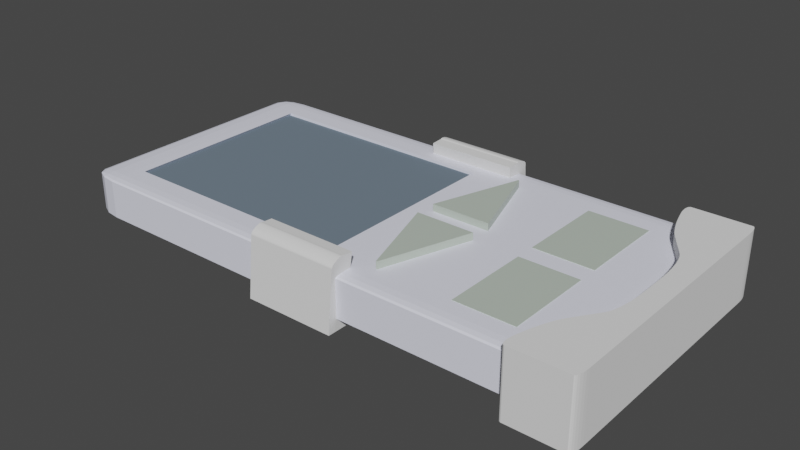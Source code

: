 # Source: Rimocon.blend  (saved by Blender 3.0.42; exported with 4.5.12 LTS)
import bpy
from mathutils import Matrix  # noqa: F401  (used for matrix-valued properties, if any)

bpy.ops.wm.read_factory_settings(use_empty=True)
scene = bpy.context.scene
scene.name = 'Scene'

# ---- materials (node trees are filled in below, after node groups)
mat_x = bpy.data.materials.new('マテリアル')
mat_x.use_transparent_shadow = False
mat_x.diffuse_color = (0.8, 0.7068, 0.7068, 1.0)
mat_x_1 = bpy.data.materials.new('画面')
mat_x_1.use_transparent_shadow = False
mat_x_1.diffuse_color = (0.1536, 0.1994, 0.2462, 1.0)
mat_x_2 = bpy.data.materials.new('ボタン')
mat_x_2.use_transparent_shadow = False

# ---- material node trees
mat_x.use_nodes = True; mat_x.node_tree.nodes.clear()
_N = mat_x.node_tree.nodes; _L = mat_x.node_tree.links
n0 = _N.new('ShaderNodeBsdfPrincipled'); n0.name = 'Principled BSDF'; n0.location = (10, 300)
n0.distribution = 'GGX'
n0.subsurface_method = 'RANDOM_WALK_SKIN'
n0.inputs[0].default_value = (0.855, 0.8709, 1.0, 1.0)
n0.inputs[3].default_value = 1.45
n0.inputs[27].default_value = (0.0, 0.0, 0.0, 1.0)
n0.inputs[28].default_value = 1.0
n1 = _N.new('ShaderNodeOutputMaterial'); n1.name = 'Material Output'; n1.location = (300, 300)
_L.new(n0.outputs[0], n1.inputs[0])
n1.is_active_output = True
mat_x_2.use_nodes = True; mat_x_2.node_tree.nodes.clear()
_N = mat_x_2.node_tree.nodes; _L = mat_x_2.node_tree.links
n0 = _N.new('ShaderNodeBsdfPrincipled'); n0.name = 'Principled BSDF'; n0.location = (10, 300)
n0.distribution = 'GGX'
n0.subsurface_method = 'RANDOM_WALK_SKIN'
n0.inputs[0].default_value = (0.5012, 0.5705, 0.4972, 1.0)
n0.inputs[3].default_value = 1.45
n0.inputs[27].default_value = (0.0, 0.0, 0.0, 1.0)
n0.inputs[28].default_value = 1.0
n1 = _N.new('ShaderNodeOutputMaterial'); n1.name = 'Material Output'; n1.location = (300, 300)
_L.new(n0.outputs[0], n1.inputs[0])
n1.is_active_output = True

# ---- world
world_world = bpy.data.worlds.new('World'); scene.world = world_world
world_world.use_nodes = True; world_world.node_tree.nodes.clear()
_N = world_world.node_tree.nodes; _L = world_world.node_tree.links
n0 = _N.new('ShaderNodeOutputWorld'); n0.name = 'World Output'; n0.location = (300, 300)
n1 = _N.new('ShaderNodeBackground'); n1.name = 'Background'; n1.location = (10, 300)
n1.inputs[0].default_value = (0.05088, 0.05088, 0.05088, 1.0)
_L.new(n1.outputs[0], n0.inputs[0])
n0.is_active_output = True
world_world.color = (0.05088, 0.05088, 0.05088)
world_world.use_sun_shadow = False
world_world.sun_shadow_jitter_overblur = 0.0

# ---- meshes
me_x = bpy.data.meshes.new('立方体')
me_x.from_pydata([(-0.8936, -0.8936, -1.0), (-0.8936, -1.0, -0.8936), (-1.0, -0.8936, -0.8936), (-0.8936, -0.9467, -0.9858), (-0.9467, -0.8936, -0.9858), (-0.9445, -0.9445, -0.972), (-0.9467, -0.9858, -0.8936), (-0.8936, -0.9858, -0.9467), (-0.9445, -0.972, -0.9445), (-0.9858, -0.8936, -0.9467), (-0.9858, -0.9467, -0.8936), (-0.972, -0.9445, -0.9445), (-0.8936, -1.0, 0.8936), (-0.8575, -0.757, 1.0), (-1.0, -0.8936, 0.8936), (-0.8936, -0.9858, 0.9467), (-0.9467, -0.9858, 0.8936), (-0.9445, -0.972, 0.9445), (-0.9467, -0.8936, 0.9858), (-0.8936, -0.9467, 0.9858), (-0.9445, -0.9445, 0.972), (-0.9858, -0.9467, 0.8936), (-0.9858, -0.8936, 0.9467), (-0.972, -0.9445, 0.9445), (-0.8936, 0.8936, -1.0), (-1.0, 0.8936, -0.8936), (-0.8936, 1.0, -0.8936), (-0.9467, 0.8936, -0.9858), (-0.8936, 0.9467, -0.9858), (-0.9445, 0.9445, -0.972), (-0.9858, 0.9467, -0.8936), (-0.9858, 0.8936, -0.9467), (-0.972, 0.9445, -0.9445), (-0.8936, 0.9858, -0.9467), (-0.9467, 0.9858, -0.8936), (-0.9445, 0.972, -0.9445), (-0.8575, 0.7644, 1.0), (-0.8936, 1.0, 0.8936), (-1.0, 0.8936, 0.8936), (-0.8936, 0.9467, 0.9858), (-0.9467, 0.8936, 0.9858), (-0.9445, 0.9445, 0.972), (-0.9467, 0.9858, 0.8936), (-0.8936, 0.9858, 0.9467), (-0.9445, 0.972, 0.9445), (-0.9858, 0.8936, 0.9467), (-0.9858, 0.9467, 0.8936), (-0.972, 0.9445, 0.9445), (0.8936, -0.8936, -1.0), (1.0, -0.8936, -0.8936), (0.8936, -1.0, -0.8936), (0.9467, -0.8936, -0.9858), (0.8936, -0.9467, -0.9858), (0.9445, -0.9445, -0.972), (0.9858, -0.9467, -0.8936), (0.9858, -0.8936, -0.9467), (0.972, -0.9445, -0.9445), (0.8936, -0.9858, -0.9467), (0.9467, -0.9858, -0.8936), (0.9445, -0.972, -0.9445), (0.04613, -0.757, 1.0), (0.8936, -1.0, 0.8936), (1.0, -0.8936, 0.8936), (0.8936, -0.9467, 0.9858), (0.9467, -0.8936, 0.9858), (0.9445, -0.9445, 0.972), (0.9467, -0.9858, 0.8936), (0.8936, -0.9858, 0.9467), (0.9445, -0.972, 0.9445), (0.9858, -0.8936, 0.9467), (0.9858, -0.9467, 0.8936), (0.972, -0.9445, 0.9445), (0.8936, 0.8936, -1.0), (0.8936, 1.0, -0.8936), (1.0, 0.8936, -0.8936), (0.8936, 0.9467, -0.9858), (0.9467, 0.8936, -0.9858), (0.9445, 0.9445, -0.972), (0.9467, 0.9858, -0.8936), (0.8936, 0.9858, -0.9467), (0.9445, 0.972, -0.9445), (0.9858, 0.8936, -0.9467), (0.9858, 0.9467, -0.8936), (0.972, 0.9445, -0.9445), (0.04613, 0.7644, 1.0), (1.0, 0.8936, 0.8936), (0.8936, 1.0, 0.8936), (0.9467, 0.8936, 0.9858), (0.8936, 0.9467, 0.9858), (0.9445, 0.9445, 0.972), (0.9858, 0.9467, 0.8936), (0.9858, 0.8936, 0.9467), (0.972, 0.9445, 0.9445), (0.8936, 0.9858, 0.9467), (0.9467, 0.9858, 0.8936), (0.9445, 0.972, 0.9445), (-0.8936, -0.8936, 1.0), (-0.8936, 0.8936, 1.0), (0.8936, 0.8936, 1.0), (0.8936, -0.8936, 1.0), (-0.8936, -0.8936, 1.0), (-0.8936, 0.8936, 1.0), (0.8936, 0.8936, 1.0), (0.8936, -0.8936, 1.0), (-0.8651, 0.7644, 0.8592), (-0.8651, -0.757, 0.8592), (0.04613, 0.7644, 0.8592), (0.04613, -0.757, 0.8592)], [], [(50, 61, 12, 1), (74, 85, 62, 49), (84, 36, 104, 106), (2, 14, 38, 25), (26, 37, 86, 73), (0, 3, 5, 4), (3, 7, 8, 5), (1, 6, 8, 7), (6, 10, 11, 8), (2, 9, 11, 10), (9, 4, 5, 11), (5, 8, 11), (12, 15, 17, 16), (15, 19, 20, 17), (96, 18, 20, 19), (18, 22, 23, 20), (14, 21, 23, 22), (21, 16, 17, 23), (17, 20, 23), (24, 27, 29, 28), (27, 31, 32, 29), (25, 30, 32, 31), (30, 34, 35, 32), (26, 33, 35, 34), (33, 28, 29, 35), (29, 32, 35), (97, 39, 41, 40), (39, 43, 44, 41), (37, 42, 44, 43), (42, 46, 47, 44), (38, 45, 47, 46), (45, 40, 41, 47), (41, 44, 47), (48, 51, 53, 52), (51, 55, 56, 53), (49, 54, 56, 55), (54, 58, 59, 56), (50, 57, 59, 58), (57, 52, 53, 59), (53, 56, 59), (99, 63, 65, 64), (63, 67, 68, 65), (61, 66, 68, 67), (66, 70, 71, 68), (62, 69, 71, 70), (69, 64, 65, 71), (65, 68, 71), (72, 75, 77, 76), (75, 79, 80, 77), (73, 78, 80, 79), (78, 82, 83, 80), (74, 81, 83, 82), (81, 76, 77, 83), (77, 80, 83), (98, 87, 89, 88), (87, 91, 92, 89), (85, 90, 92, 91), (90, 94, 95, 92), (86, 93, 95, 94), (93, 88, 89, 95), (89, 92, 95), (24, 0, 4, 27), (27, 4, 9, 31), (31, 9, 2, 25), (1, 12, 16, 6), (6, 16, 21, 10), (10, 21, 14, 2), (96, 97, 40, 18), (18, 40, 45, 22), (22, 45, 38, 14), (37, 26, 34, 42), (42, 34, 30, 46), (46, 30, 25, 38), (72, 24, 28, 75), (75, 28, 33, 79), (79, 33, 26, 73), (97, 98, 88, 39), (39, 88, 93, 43), (43, 93, 86, 37), (85, 74, 82, 90), (90, 82, 78, 94), (94, 78, 73, 86), (48, 72, 76, 51), (51, 76, 81, 55), (55, 81, 74, 49), (98, 99, 64, 87), (87, 64, 69, 91), (91, 69, 62, 85), (61, 50, 58, 66), (66, 58, 54, 70), (70, 54, 49, 62), (0, 48, 52, 3), (3, 52, 57, 7), (7, 57, 50, 1), (99, 96, 19, 63), (63, 19, 15, 67), (67, 15, 12, 61), (24, 72, 48, 0), (100, 101, 97, 96), (101, 102, 98, 97), (102, 103, 99, 98), (103, 100, 96, 99), (13, 36, 101, 100), (36, 84, 102, 101), (84, 60, 103, 102), (60, 13, 100, 103), (106, 104, 105, 107), (60, 84, 106, 107), (36, 13, 105, 104), (13, 60, 107, 105)])
me_x.polygons.foreach_set('material_index', [0, 0, 0, 0, 0, 0, 0, 0, 0, 0, 0, 0, 0, 0, 0, 0, 0, 0, 0, 0, 0, 0, 0, 0, 0, 0, 0, 0, 0, 0, 0, 0, 0, 0, 0, 0, 0, 0, 0, 0, 0, 0, 0, 0, 0, 0, 0, 0, 0, 0, 0, 0, 0, 0, 0, 0, 0, 0, 0, 0, 0, 0, 0, 0, 0, 0, 0, 0, 0, 0, 0, 0, 0, 0, 0, 0, 0, 0, 0, 0, 0, 0, 0, 0, 0, 0, 0, 0, 0, 0, 0, 0, 0, 0, 0, 0, 0, 0, 0, 0, 0, 0, 0, 0, 0, 0, 1, 0, 0, 0])
_uv = me_x.uv_layers.new(name='UVマップ')
_uv.uv.foreach_set('vector', [0.3883, 0.7633, 0.6117, 0.7633, 0.6117, 0.9867, 0.3883, 0.9867, 0.3883, 0.5133, 0.6117, 0.5133, 0.6117, 0.7367, 0.3883, 0.7367, 0.6932, 0.5682, 0.8068, 0.5682, 0.8068, 0.5682, 0.6932, 0.5682, 0.3883, 0.0133, 0.6117, 0.0133, 0.6117, 0.2367, 0.3883, 0.2367, 0.3883, 0.2633, 0.6117, 0.2633, 0.6117, 0.4867, 0.3883, 0.4867, 0.1383, 0.7367, 0.1383, 0.7433, 0.1319, 0.7431, 0.1317, 0.7367, 0.1383, 0.7433, 0.1383, 0.75, 0.1319, 0.75, 0.1319, 0.7431, 0.3883, 0.9867, 0.3883, 0.9933, 0.3819, 0.9931, 0.3817, 0.9867, 0.3883, 0.001777, 0.3883, 0.0, 0.3819, 0.0, 0.3819, 0.003503, 0.3883, 0.0133, 0.3817, 0.0133, 0.3819, 0.00694, 0.3883, 0.006659, 0.1268, 0.7367, 0.125, 0.7367, 0.125, 0.7431, 0.1285, 0.7431, 0.1319, 0.7431, 0.1319, 0.75, 0.125, 0.7431, 0.6117, 0.9867, 0.6183, 0.9867, 0.6181, 0.9931, 0.6117, 0.9933, 0.6183, 0.9867, 0.625, 0.9867, 0.625, 0.9931, 0.6181, 0.9931, 0.8617, 0.7367, 0.8683, 0.7367, 0.8681, 0.7431, 0.8617, 0.7433, 0.6232, 0.0133, 0.625, 0.0133, 0.625, 0.00694, 0.6215, 0.00694, 0.6117, 0.0133, 0.6117, 0.006659, 0.6181, 0.00694, 0.6183, 0.0133, 0.6117, 0.006659, 0.6117, 0.0, 0.6181, 0.0, 0.6181, 0.00694, 0.6181, 0.9931, 0.625, 0.9931, 0.6181, 1.0, 0.1383, 0.5133, 0.1317, 0.5133, 0.1319, 0.5069, 0.1383, 0.5067, 0.1317, 0.5133, 0.125, 0.5133, 0.125, 0.5069, 0.1319, 0.5069, 0.3883, 0.2367, 0.3883, 0.2433, 0.3819, 0.2431, 0.3817, 0.2367, 0.3883, 0.2433, 0.3883, 0.25, 0.3819, 0.25, 0.3819, 0.2431, 0.3883, 0.2633, 0.3817, 0.2633, 0.3819, 0.2569, 0.3883, 0.2567, 0.1383, 0.5018, 0.1383, 0.5, 0.1319, 0.5, 0.1319, 0.5035, 0.1319, 0.5069, 0.125, 0.5069, 0.1319, 0.5, 0.8617, 0.5133, 0.8617, 0.5067, 0.8681, 0.5069, 0.8683, 0.5133, 0.6232, 0.2633, 0.625, 0.2633, 0.625, 0.2569, 0.6215, 0.2569, 0.6117, 0.2633, 0.6117, 0.2567, 0.6181, 0.2569, 0.6183, 0.2633, 0.6117, 0.2567, 0.6117, 0.25, 0.6181, 0.25, 0.6181, 0.2569, 0.6117, 0.2367, 0.6183, 0.2367, 0.6181, 0.2431, 0.6117, 0.2433, 0.6183, 0.2367, 0.625, 0.2367, 0.625, 0.2431, 0.6181, 0.2431, 0.6215, 0.2569, 0.625, 0.2569, 0.6181, 0.25, 0.3617, 0.7367, 0.3683, 0.7367, 0.3681, 0.7431, 0.3617, 0.7433, 0.3683, 0.7367, 0.375, 0.7367, 0.375, 0.7431, 0.3681, 0.7431, 0.3883, 0.7367, 0.3883, 0.7433, 0.3819, 0.7431, 0.3817, 0.7367, 0.3883, 0.7433, 0.3883, 0.75, 0.3819, 0.75, 0.3819, 0.7431, 0.3883, 0.7633, 0.3817, 0.7633, 0.3819, 0.7569, 0.3883, 0.7567, 0.3617, 0.7482, 0.3617, 0.75, 0.3681, 0.75, 0.3681, 0.7465, 0.3681, 0.7431, 0.375, 0.7431, 0.3681, 0.75, 0.6383, 0.7367, 0.6383, 0.7433, 0.6319, 0.7431, 0.6317, 0.7367, 0.6232, 0.7633, 0.625, 0.7633, 0.625, 0.7569, 0.6215, 0.7569, 0.6117, 0.7633, 0.6117, 0.7567, 0.6181, 0.7569, 0.6183, 0.7633, 0.6117, 0.7567, 0.6117, 0.75, 0.6181, 0.75, 0.6181, 0.7569, 0.6117, 0.7367, 0.6183, 0.7367, 0.6181, 0.7431, 0.6117, 0.7433, 0.6183, 0.7367, 0.625, 0.7367, 0.625, 0.7431, 0.6181, 0.7431, 0.6215, 0.7569, 0.625, 0.7569, 0.6181, 0.75, 0.3617, 0.5133, 0.3617, 0.5067, 0.3681, 0.5069, 0.3683, 0.5133, 0.3617, 0.5067, 0.3617, 0.5, 0.3681, 0.5, 0.3681, 0.5069, 0.3883, 0.4867, 0.3883, 0.4933, 0.3819, 0.4931, 0.3817, 0.4867, 0.3883, 0.4933, 0.3883, 0.5, 0.3819, 0.5, 0.3819, 0.4931, 0.3883, 0.5133, 0.3817, 0.5133, 0.3819, 0.5069, 0.3883, 0.5067, 0.3817, 0.5133, 0.375, 0.5133, 0.375, 0.5069, 0.3819, 0.5069, 0.3681, 0.5069, 0.3681, 0.5, 0.375, 0.5069, 0.6383, 0.5133, 0.6317, 0.5133, 0.6319, 0.5069, 0.6383, 0.5067, 0.6317, 0.5133, 0.625, 0.5133, 0.625, 0.5069, 0.6319, 0.5069, 0.6117, 0.5133, 0.6117, 0.5067, 0.6181, 0.5069, 0.6183, 0.5133, 0.6117, 0.5067, 0.6117, 0.5, 0.6181, 0.5, 0.6181, 0.5069, 0.6117, 0.4867, 0.6183, 0.4867, 0.6181, 0.4931, 0.6117, 0.4933, 0.6183, 0.4867, 0.625, 0.4867, 0.625, 0.4931, 0.6181, 0.4931, 0.6215, 0.5069, 0.625, 0.5069, 0.6181, 0.5, 0.1383, 0.5133, 0.1383, 0.7367, 0.1317, 0.7367, 0.1317, 0.5133, 0.1317, 0.5133, 0.1317, 0.7367, 0.125, 0.7367, 0.125, 0.5133, 0.3817, 0.2367, 0.3817, 0.0133, 0.3883, 0.0133, 0.3883, 0.2367, 0.3883, 0.9867, 0.6117, 0.9867, 0.6117, 0.9933, 0.3883, 0.9933, 0.3883, 0.0, 0.6117, 0.0, 0.6117, 0.006659, 0.3883, 0.006659, 0.3883, 0.006659, 0.6117, 0.006659, 0.6117, 0.0133, 0.3883, 0.0133, 0.8617, 0.7367, 0.8617, 0.5133, 0.8683, 0.5133, 0.8683, 0.7367, 0.625, 0.0133, 0.625, 0.2367, 0.6183, 0.2367, 0.6183, 0.0133, 0.6183, 0.0133, 0.6183, 0.2367, 0.6117, 0.2367, 0.6117, 0.0133, 0.6117, 0.2633, 0.3883, 0.2633, 0.3883, 0.2567, 0.6117, 0.2567, 0.6117, 0.2567, 0.3883, 0.2567, 0.3883, 0.2433, 0.6117, 0.2433, 0.6117, 0.2433, 0.3883, 0.2433, 0.3883, 0.2367, 0.6117, 0.2367, 0.3617, 0.5133, 0.1383, 0.5133, 0.1383, 0.5067, 0.3617, 0.5067, 0.3617, 0.5067, 0.1383, 0.5067, 0.1383, 0.5, 0.3617, 0.5, 0.3817, 0.4867, 0.3817, 0.2633, 0.3883, 0.2633, 0.3883, 0.4867, 0.8617, 0.5133, 0.6383, 0.5133, 0.6383, 0.5067, 0.8617, 0.5067, 0.625, 0.2633, 0.625, 0.4867, 0.6183, 0.4867, 0.6183, 0.2633, 0.6183, 0.2633, 0.6183, 0.4867, 0.6117, 0.4867, 0.6117, 0.2633, 0.6117, 0.5133, 0.3883, 0.5133, 0.3883, 0.5067, 0.6117, 0.5067, 0.6117, 0.5067, 0.3883, 0.5067, 0.3883, 0.4933, 0.6117, 0.4933, 0.6117, 0.4933, 0.3883, 0.4933, 0.3883, 0.4867, 0.6117, 0.4867, 0.3617, 0.7367, 0.3617, 0.5133, 0.3683, 0.5133, 0.3683, 0.7367, 0.3683, 0.7367, 0.3683, 0.5133, 0.3817, 0.5133, 0.3817, 0.7367, 0.3817, 0.7367, 0.3817, 0.5133, 0.3883, 0.5133, 0.3883, 0.7367, 0.6383, 0.5133, 0.6383, 0.7367, 0.6317, 0.7367, 0.6317, 0.5133, 0.6317, 0.5133, 0.6317, 0.7367, 0.6183, 0.7367, 0.6183, 0.5133, 0.6183, 0.5133, 0.6183, 0.7367, 0.6117, 0.7367, 0.6117, 0.5133, 0.6117, 0.7633, 0.3883, 0.7633, 0.3883, 0.7567, 0.6117, 0.7567, 0.6117, 0.7567, 0.3883, 0.7567, 0.3883, 0.7433, 0.6117, 0.7433, 0.6117, 0.7433, 0.3883, 0.7433, 0.3883, 0.7367, 0.6117, 0.7367, 0.1383, 0.7367, 0.3617, 0.7367, 0.3617, 0.7433, 0.1383, 0.7433, 0.1383, 0.7433, 0.3617, 0.7433, 0.3617, 0.75, 0.1383, 0.75, 0.3817, 0.9867, 0.3817, 0.7633, 0.3883, 0.7633, 0.3883, 0.9867, 0.6383, 0.7367, 0.8617, 0.7367, 0.8617, 0.7433, 0.6383, 0.7433, 0.625, 0.7633, 0.625, 0.9867, 0.6183, 0.9867, 0.6183, 0.7633, 0.6183, 0.7633, 0.6183, 0.9867, 0.6117, 0.9867, 0.6117, 0.7633, 0.1383, 0.5133, 0.3617, 0.5133, 0.3617, 0.7367, 0.1383, 0.7367, 0.8617, 0.7367, 0.8617, 0.5133, 0.8617, 0.5133, 0.8617, 0.7367, 0.8617, 0.5133, 0.6383, 0.5133, 0.6383, 0.5133, 0.8617, 0.5133, 0.6383, 0.5133, 0.6383, 0.7367, 0.6383, 0.7367, 0.6383, 0.5133, 0.6383, 0.7367, 0.8617, 0.7367, 0.8617, 0.7367, 0.6383, 0.7367, 0.8068, 0.6818, 0.8068, 0.5682, 0.8617, 0.5133, 0.8617, 0.7367, 0.8068, 0.5682, 0.6932, 0.5682, 0.6383, 0.5133, 0.8617, 0.5133, 0.6932, 0.5682, 0.6932, 0.6818, 0.6383, 0.7367, 0.6383, 0.5133, 0.6932, 0.6818, 0.8068, 0.6818, 0.8617, 0.7367, 0.6383, 0.7367, 0.6932, 0.5682, 0.8068, 0.5682, 0.8068, 0.6818, 0.6932, 0.6818, 0.6932, 0.6818, 0.6932, 0.5682, 0.6932, 0.5682, 0.6932, 0.6818, 0.8068, 0.5682, 0.8068, 0.6818, 0.8068, 0.6818, 0.8068, 0.5682, 0.8068, 0.6818, 0.6932, 0.6818, 0.6932, 0.6818, 0.8068, 0.6818])
me_x.materials.append(mat_x)
me_x.materials.append(mat_x_1)
me_x.use_remesh_fix_poles = True
me_x.use_remesh_preserve_attributes = False
me_x.update()
me_001 = bpy.data.meshes.new('立方体.001')
me_001.from_pydata([(-1.0, -1.0, -1.0), (-1.0, -1.0, 1.0), (-1.0, 1.0, -1.0), (-1.0, 1.0, 1.0), (1.0, -1.0, -1.0), (1.0, -1.0, 1.0), (1.0, 1.0, -1.0), (1.0, 1.0, 1.0)], [], [(0, 1, 3, 2), (2, 3, 7, 6), (6, 7, 5, 4), (4, 5, 1, 0), (2, 6, 4, 0), (7, 3, 1, 5)])
_uv = me_001.uv_layers.new(name='UVマップ')
_uv.uv.foreach_set('vector', [0.375, 0.0, 0.625, 0.0, 0.625, 0.25, 0.375, 0.25, 0.375, 0.25, 0.625, 0.25, 0.625, 0.5, 0.375, 0.5, 0.375, 0.5, 0.625, 0.5, 0.625, 0.75, 0.375, 0.75, 0.375, 0.75, 0.625, 0.75, 0.625, 1.0, 0.375, 1.0, 0.125, 0.5, 0.375, 0.5, 0.375, 0.75, 0.125, 0.75, 0.625, 0.5, 0.875, 0.5, 0.875, 0.75, 0.625, 0.75])
me_001.materials.append(mat_x_2)
me_001.materials.append(mat_x_2)
me_001.use_remesh_fix_poles = True
me_001.use_remesh_preserve_attributes = False
me_001.update()
me_003 = bpy.data.meshes.new('立方体.003')
me_003.from_pydata([(-1.0, -1.0, -1.0), (-1.0, -1.0, 1.0), (-0.02195, 1.0, -1.0), (-0.02195, 1.0, 1.0), (1.0, -1.0, -1.0), (1.0, -1.0, 1.0), (0.02195, 1.0, -1.0), (0.02195, 1.0, 1.0)], [], [(0, 1, 3, 2), (2, 3, 7, 6), (6, 7, 5, 4), (4, 5, 1, 0), (2, 6, 4, 0), (7, 3, 1, 5)])
_uv = me_003.uv_layers.new(name='UVマップ')
_uv.uv.foreach_set('vector', [0.375, 0.0, 0.625, 0.0, 0.625, 0.25, 0.375, 0.25, 0.375, 0.25, 0.625, 0.25, 0.625, 0.5, 0.375, 0.5, 0.375, 0.5, 0.625, 0.5, 0.625, 0.75, 0.375, 0.75, 0.375, 0.75, 0.625, 0.75, 0.625, 1.0, 0.375, 1.0, 0.125, 0.5, 0.375, 0.5, 0.375, 0.75, 0.125, 0.75, 0.625, 0.5, 0.875, 0.5, 0.875, 0.75, 0.625, 0.75])
me_003.materials.append(mat_x_2)
me_003.materials.append(mat_x_2)
me_003.use_remesh_fix_poles = True
me_003.use_remesh_preserve_attributes = False
me_003.update()
me_005 = bpy.data.meshes.new('立方体.005')
me_005.from_pydata([(-1.0, -1.0, -1.0), (-1.0, -1.0, 1.0), (-1.0, 1.0, -1.0), (-1.0, 1.0, 1.0), (1.0, -1.0, -1.0), (1.0, -1.0, 1.0), (1.0, 1.0, -1.0), (1.0, 1.0, 1.0)], [], [(0, 1, 3, 2), (2, 3, 7, 6), (6, 7, 5, 4), (4, 5, 1, 0), (2, 6, 4, 0), (7, 3, 1, 5)])
_uv = me_005.uv_layers.new(name='UVマップ')
_uv.uv.foreach_set('vector', [0.375, 0.0, 0.625, 0.0, 0.625, 0.25, 0.375, 0.25, 0.375, 0.25, 0.625, 0.25, 0.625, 0.5, 0.375, 0.5, 0.375, 0.5, 0.625, 0.5, 0.625, 0.75, 0.375, 0.75, 0.375, 0.75, 0.625, 0.75, 0.625, 1.0, 0.375, 1.0, 0.125, 0.5, 0.375, 0.5, 0.375, 0.75, 0.125, 0.75, 0.625, 0.5, 0.875, 0.5, 0.875, 0.75, 0.625, 0.75])
me_005.materials.append(mat_x_2)
me_005.materials.append(mat_x_2)
me_005.use_remesh_fix_poles = True
me_005.use_remesh_preserve_attributes = False
me_005.update()
me_002 = bpy.data.meshes.new('立方体.002')
me_002.from_pydata([(-1.0, -1.0, -1.0), (-1.0, -1.0, 1.0), (-0.02195, 1.0, -1.0), (-0.02195, 1.0, 1.0), (1.0, -1.0, -1.0), (1.0, -1.0, 1.0), (0.02195, 1.0, -1.0), (0.02195, 1.0, 1.0)], [], [(0, 1, 3, 2), (2, 3, 7, 6), (6, 7, 5, 4), (4, 5, 1, 0), (2, 6, 4, 0), (7, 3, 1, 5)])
_uv = me_002.uv_layers.new(name='UVマップ')
_uv.uv.foreach_set('vector', [0.375, 0.0, 0.625, 0.0, 0.625, 0.25, 0.375, 0.25, 0.375, 0.25, 0.625, 0.25, 0.625, 0.5, 0.375, 0.5, 0.375, 0.5, 0.625, 0.5, 0.625, 0.75, 0.375, 0.75, 0.375, 0.75, 0.625, 0.75, 0.625, 1.0, 0.375, 1.0, 0.125, 0.5, 0.375, 0.5, 0.375, 0.75, 0.125, 0.75, 0.625, 0.5, 0.875, 0.5, 0.875, 0.75, 0.625, 0.75])
me_002.materials.append(mat_x_2)
me_002.materials.append(mat_x_2)
me_002.use_remesh_fix_poles = True
me_002.use_remesh_preserve_attributes = False
me_002.update()
me_006 = bpy.data.meshes.new('立方体.006')
me_006.from_pydata([(-0.2, -0.1788, -0.2), (-0.2, 0.1746, -0.2), (0.2, -0.1788, -0.2), (0.2, 0.1746, -0.2), (-0.2, 0.1608, -0.2), (0.2, 0.1608, -0.2), (-0.2, -0.1627, -0.2), (0.2, -0.1627, -0.2), (-0.2, 0.1502, -0.1567), (0.2, 0.1608, -0.2), (-0.2, 0.1608, -0.2), (0.2, 0.1502, -0.1567), (-0.2, -0.1602, -0.2), (0.2, -0.1452, -0.1567), (-0.2, -0.1452, -0.1567), (0.2, -0.1602, -0.2), (-0.2, 0.1588, 0.2263), (-0.2, 0.1672, 0.1899), (-0.2, 0.1609, 0.2212), (-0.2, 0.1629, 0.2151), (-0.2, 0.1646, 0.2085), (-0.2, 0.1659, 0.2018), (-0.2, 0.1668, 0.1955), (0.2, 0.1672, 0.1899), (0.2, 0.1588, 0.2263), (0.2, 0.1668, 0.1955), (0.2, 0.1659, 0.2018), (0.2, 0.1646, 0.2085), (0.2, 0.1629, 0.2151), (0.2, 0.1609, 0.2212), (-0.2, 0.137, 0.2274), (-0.2, 0.1575, 0.2292), (-0.2, 0.1499, 0.2274), (-0.2, 0.1502, 0.2317), (-0.2, 0.1508, 0.2346), (-0.2, 0.152, 0.2358), (-0.2, 0.1535, 0.2352), (-0.2, 0.1554, 0.233), (0.2, 0.1575, 0.2292), (0.2, 0.137, 0.2274), (0.2, 0.1499, 0.2274), (0.2, 0.1554, 0.233), (0.2, 0.1535, 0.2352), (0.2, 0.152, 0.2358), (0.2, 0.1508, 0.2346), (0.2, 0.1502, 0.2317), (-0.2, -0.1728, 0.1815), (-0.2, -0.1633, 0.2129), (-0.2, -0.1725, 0.1864), (-0.2, -0.1715, 0.192), (-0.2, -0.17, 0.1978), (-0.2, -0.168, 0.2035), (-0.2, -0.1657, 0.2086), (0.2, -0.1633, 0.2129), (0.2, -0.1728, 0.1815), (0.2, -0.1657, 0.2086), (0.2, -0.168, 0.2035), (0.2, -0.17, 0.1978), (0.2, -0.1715, 0.192), (0.2, -0.1725, 0.1864), (0.2, -0.1401, 0.2089), (0.2, -0.1642, 0.2116), (0.2, -0.1552, 0.2089), (0.2, -0.1554, 0.2128), (0.2, -0.1563, 0.2155), (0.2, -0.1577, 0.2167), (0.2, -0.1596, 0.2165), (0.2, -0.1618, 0.2147), (-0.2, -0.1642, 0.2116), (-0.2, -0.1401, 0.2089), (-0.2, -0.1552, 0.2089), (-0.2, -0.1618, 0.2147), (-0.2, -0.1596, 0.2165), (-0.2, -0.1577, 0.2167), (-0.2, -0.1563, 0.2155), (-0.2, -0.1554, 0.2128)], [], [(1, 17, 23, 3), (3, 23, 25, 26, 27, 28, 29, 24, 38, 40, 5), (15, 13, 60, 62, 7), (61, 68, 47, 53), (6, 7, 2, 0), (7, 62, 61, 53, 55, 56, 57, 58, 59, 54, 2), (4, 32, 31, 16, 18, 19, 20, 21, 22, 17, 1), (1, 3, 5, 4), (39, 30, 8, 11), (5, 40, 39, 11, 9), (2, 54, 46, 0), (6, 70, 69, 14, 12), (12, 15, 7, 6), (13, 14, 69, 60), (4, 5, 9, 10), (10, 8, 30, 32, 4), (12, 14, 8, 10), (9, 11, 13, 15), (10, 9, 15, 12), (11, 8, 14, 13), (30, 33, 32), (33, 34, 32), (34, 35, 32), (35, 36, 32), (36, 37, 32), (37, 31, 32), (38, 41, 40), (41, 42, 40), (42, 43, 40), (43, 44, 40), (44, 45, 40), (45, 39, 40), (16, 24, 29, 18), (18, 29, 28, 19), (19, 28, 27, 20), (20, 27, 26, 21), (21, 26, 25, 22), (22, 25, 23, 17), (30, 39, 45, 33), (33, 45, 44, 34), (34, 44, 43, 35), (35, 43, 42, 36), (36, 42, 41, 37), (37, 41, 38, 31), (24, 16, 31, 38), (60, 63, 62), (63, 64, 62), (64, 65, 62), (65, 66, 62), (66, 67, 62), (67, 61, 62), (68, 71, 70), (71, 72, 70), (72, 73, 70), (73, 74, 70), (74, 75, 70), (75, 69, 70), (53, 47, 52, 55), (55, 52, 51, 56), (56, 51, 50, 57), (57, 50, 49, 58), (58, 49, 48, 59), (59, 48, 46, 54), (68, 61, 67, 71), (71, 67, 66, 72), (72, 66, 65, 73), (73, 65, 64, 74), (74, 64, 63, 75), (75, 63, 60, 69), (0, 46, 48, 49, 50, 51, 52, 47, 68, 70, 6)])
_uv = me_006.uv_layers.new(name='UVマップ')
_uv.uv.foreach_set('vector', [0.375, 0.25, 0.6134, 0.25, 0.6134, 0.5, 0.375, 0.5, 0.375, 0.5, 0.6134, 0.5, 0.6164, 0.5004, 0.6193, 0.5015, 0.6218, 0.5034, 0.6235, 0.5057, 0.6246, 0.5084, 0.625, 0.5113, 0.625, 0.5132, 0.6143, 0.5245, 0.375, 0.5245, 0.375, 0.7251, 0.625, 0.7251, 0.625, 0.7266, 0.615, 0.7267, 0.375, 0.7267, 0.625, 0.7389, 0.875, 0.7389, 0.875, 0.7378, 0.625, 0.7378, 0.125, 0.7267, 0.375, 0.7267, 0.375, 0.75, 0.125, 0.75, 0.375, 0.7267, 0.615, 0.7267, 0.625, 0.7389, 0.625, 0.7378, 0.6247, 0.7409, 0.6236, 0.7439, 0.622, 0.7464, 0.6197, 0.7484, 0.6171, 0.7496, 0.6143, 0.75, 0.375, 0.75, 0.375, 0.2255, 0.6143, 0.2255, 0.625, 0.2368, 0.625, 0.2387, 0.6246, 0.2416, 0.6235, 0.2443, 0.6218, 0.2466, 0.6193, 0.2485, 0.6164, 0.2496, 0.6134, 0.25, 0.375, 0.25, 0.125, 0.5, 0.375, 0.5, 0.375, 0.5245, 0.125, 0.5245, 0.625, 0.5245, 0.875, 0.5245, 0.875, 0.5245, 0.625, 0.5245, 0.375, 0.5245, 0.6143, 0.5245, 0.625, 0.5245, 0.625, 0.5245, 0.375, 0.5245, 0.375, 0.75, 0.6143, 0.75, 0.6143, 1.0, 0.375, 1.0, 0.375, 0.02333, 0.615, 0.02333, 0.625, 0.02339, 0.625, 0.02487, 0.375, 0.02487, 0.125, 0.7251, 0.375, 0.7251, 0.375, 0.7267, 0.125, 0.7267, 0.625, 0.7251, 0.875, 0.7251, 0.875, 0.7266, 0.625, 0.7266, 0.125, 0.5245, 0.375, 0.5245, 0.375, 0.5245, 0.125, 0.5245, 0.375, 0.2255, 0.625, 0.2255, 0.625, 0.2255, 0.6143, 0.2255, 0.375, 0.2255, 0.375, 0.02487, 0.625, 0.02487, 0.625, 0.2255, 0.375, 0.2255, 0.375, 0.5245, 0.625, 0.5245, 0.625, 0.7251, 0.375, 0.7251, 0.125, 0.5245, 0.375, 0.5245, 0.375, 0.7251, 0.125, 0.7251, 0.625, 0.5245, 0.875, 0.5245, 0.875, 0.7251, 0.625, 0.7251, 0.875, 0.5245, 0.875, 0.5245, 0.875, 0.5245, 0.875, 0.5245, 0.875, 0.5245, 0.875, 0.5245, 0.875, 0.5245, 0.875, 0.5245, 0.875, 0.5245, 0.875, 0.5245, 0.875, 0.5245, 0.875, 0.5245, 0.875, 0.5245, 0.875, 0.5245, 0.875, 0.5245, 0.875, 0.5245, 0.875, 0.5245, 0.875, 0.5245, 0.625, 0.5132, 0.625, 0.5158, 0.6143, 0.5245, 0.625, 0.5158, 0.625, 0.5175, 0.6143, 0.5245, 0.625, 0.5175, 0.625, 0.5181, 0.6143, 0.5245, 0.625, 0.5181, 0.625, 0.5178, 0.6143, 0.5245, 0.625, 0.5178, 0.625, 0.5164, 0.6143, 0.5245, 0.625, 0.5164, 0.625, 0.5141, 0.6143, 0.5245, 0.875, 0.5113, 0.625, 0.5113, 0.625, 0.508, 0.875, 0.508, 0.875, 0.508, 0.625, 0.508, 0.625, 0.5043, 0.875, 0.5043, 0.875, 0.5043, 0.625, 0.5043, 0.625, 0.5, 0.875, 0.5, 0.625, 0.25, 0.625, 0.5, 0.6206, 0.5, 0.6206, 0.25, 0.6206, 0.25, 0.6206, 0.5, 0.6167, 0.5, 0.6167, 0.25, 0.6167, 0.25, 0.6167, 0.5, 0.6134, 0.5, 0.6134, 0.25, 0.875, 0.5245, 0.625, 0.5245, 0.625, 0.5245, 0.875, 0.5245, 0.875, 0.5245, 0.625, 0.5245, 0.625, 0.5245, 0.875, 0.5245, 0.875, 0.5245, 0.625, 0.5245, 0.625, 0.5245, 0.875, 0.5245, 0.875, 0.5245, 0.625, 0.5245, 0.625, 0.5175, 0.875, 0.5175, 0.875, 0.5175, 0.625, 0.5175, 0.625, 0.5158, 0.875, 0.5158, 0.875, 0.5158, 0.625, 0.5158, 0.625, 0.5132, 0.875, 0.5132, 0.625, 0.5113, 0.875, 0.5113, 0.875, 0.5132, 0.625, 0.5132, 0.625, 0.7266, 0.625, 0.7266, 0.615, 0.7267, 0.625, 0.7266, 0.625, 0.7266, 0.615, 0.7267, 0.625, 0.7266, 0.625, 0.7266, 0.615, 0.7267, 0.625, 0.7266, 0.625, 0.7266, 0.615, 0.7267, 0.625, 0.7266, 0.625, 0.7266, 0.615, 0.7267, 0.625, 0.7266, 0.625, 0.7266, 0.615, 0.7267, -0.5832, 0.01507, -0.2707, 0.01721, 0.615, 0.02333, -0.2707, 0.01721, 0.02057, 0.01921, 0.615, 0.02333, 0.02057, 0.01921, 0.6196, 0.02333, 0.615, 0.02333, 0.6196, 0.02333, 0.6188, 0.02333, 0.615, 0.02333, 0.6188, 0.02333, 0.6173, 0.02333, 0.615, 0.02333, 0.6173, 0.02333, 0.625, 0.02339, 0.615, 0.02333, 0.625, 0.7378, 0.875, 0.7378, 0.875, 0.7413, 0.625, 0.7413, 0.625, 0.7413, 0.875, 0.7413, 0.875, 0.7453, 0.625, 0.7453, 0.625, 0.7453, 0.875, 0.7453, 0.875, 0.75, 0.625, 0.75, 0.625, 0.75, 0.625, 1.0, 0.6209, 1.0, 0.6209, 0.75, 0.6209, 0.75, 0.6209, 1.0, 0.6174, 1.0, 0.6174, 0.75, 0.6174, 0.75, 0.6174, 1.0, 0.6143, 1.0, 0.6143, 0.75, 0.875, 0.7389, 0.625, 0.7389, 0.625, 0.7361, 0.875, 0.7361, 0.875, 0.7361, 0.625, 0.7361, 0.625, 0.7342, 0.875, 0.7342, 0.875, 0.7342, 0.625, 0.7342, 0.625, 0.7267, 0.875, 0.7267, 0.875, 0.7267, 0.625, 0.7267, 0.625, 0.7266, 0.875, 0.7266, 0.875, 0.7266, 0.625, 0.7266, 0.625, 0.7266, 0.875, 0.7266, 0.875, 0.7266, 0.625, 0.7266, 0.625, 0.7266, 0.875, 0.7266, 0.375, 0.0, 0.6143, 0.0, 0.6171, 0.0004193, 0.6197, 0.001647, 0.622, 0.003595, 0.6236, 0.006122, 0.6247, 0.009066, 0.625, 0.01223, 0.625, 0.0111, 0.615, 0.02333, 0.375, 0.02333])
me_006.use_remesh_fix_poles = True
me_006.use_remesh_preserve_attributes = False
me_006.update()
me_007 = bpy.data.meshes.new('立方体.007')
me_007.from_pydata([(0.07224, 0.0, -0.2), (0.07224, 0.0, 0.2), (0.2, -0.1333, -0.2), (0.2, -0.06667, -0.2), (0.2, 0.0, -0.2), (0.2, 0.06667, -0.2), (0.2, 0.1333, -0.2), (0.2, 0.1333, 0.2), (0.2, 0.06667, 0.2), (0.2, 0.0, 0.2), (0.2, -0.06667, 0.2), (0.2, -0.1333, 0.2), (-0.07933, 0.1185, -0.2), (-0.1575, 0.1633, -0.2), (-0.07686, 0.1333, -0.2), (-0.09176, 0.1233, -0.2), (-0.1057, 0.1299, -0.2), (-0.1202, 0.1378, -0.2), (-0.1343, 0.1463, -0.2), (-0.147, 0.1551, -0.2), (0.07224, 0.02076, -0.2), (0.0288, 0.08152, -0.2), (0.1182, 0.06667, -0.2), (0.07076, 0.03315, -0.2), (0.06642, 0.0457, -0.2), (0.05952, 0.05757, -0.2), (0.05052, 0.06794, -0.2), (0.04004, 0.07611, -0.2), (0.0288, -0.08152, -0.2), (0.07224, -0.02076, -0.2), (0.1182, -0.06667, -0.2), (0.04004, -0.07611, -0.2), (0.05052, -0.06794, -0.2), (0.05952, -0.05757, -0.2), (0.06642, -0.0457, -0.2), (0.07076, -0.03315, -0.2), (-0.1575, -0.1633, -0.2), (-0.07933, -0.1185, -0.2), (-0.07686, -0.1333, -0.2), (-0.147, -0.1551, -0.2), (-0.1343, -0.1463, -0.2), (-0.1202, -0.1378, -0.2), (-0.1057, -0.1299, -0.2), (-0.09176, -0.1233, -0.2), (-0.07933, -0.1185, 0.2), (-0.1575, -0.1633, 0.2), (-0.07686, -0.1333, 0.2), (-0.09176, -0.1233, 0.2), (-0.1057, -0.1299, 0.2), (-0.1202, -0.1378, 0.2), (-0.1343, -0.1463, 0.2), (-0.147, -0.1551, 0.2), (0.07224, -0.02076, 0.2), (0.0288, -0.08152, 0.2), (0.1182, -0.06667, 0.2), (0.07076, -0.03315, 0.2), (0.06642, -0.0457, 0.2), (0.05952, -0.05757, 0.2), (0.05052, -0.06794, 0.2), (0.04004, -0.07611, 0.2), (0.0288, 0.08152, 0.2), (0.07224, 0.02076, 0.2), (0.1182, 0.06667, 0.2), (0.04004, 0.07611, 0.2), (0.05052, 0.06794, 0.2), (0.05952, 0.05757, 0.2), (0.06642, 0.0457, 0.2), (0.07076, 0.03315, 0.2), (-0.1575, 0.1633, 0.2), (-0.07933, 0.1185, 0.2), (-0.07686, 0.1333, 0.2), (-0.147, 0.1551, 0.2), (-0.1343, 0.1463, 0.2), (-0.1202, 0.1378, 0.2), (-0.1057, 0.1299, 0.2), (-0.09176, 0.1233, 0.2), (0.2, -0.1788, -0.2), (0.1788, -0.2, -0.2), (0.1993, -0.1843, -0.2), (0.1972, -0.1894, -0.2), (0.1938, -0.1938, -0.2), (0.1894, -0.1972, -0.2), (0.1843, -0.1993, -0.2), (0.1788, -0.2, 0.2), (0.2, -0.1788, 0.2), (0.1843, -0.1993, 0.2), (0.1894, -0.1972, 0.2), (0.1938, -0.1938, 0.2), (0.1972, -0.1894, 0.2), (0.1993, -0.1843, 0.2), (0.1788, 0.2, -0.2), (0.2, 0.1788, -0.2), (0.1843, 0.1993, -0.2), (0.1894, 0.1972, -0.2), (0.1938, 0.1938, -0.2), (0.1972, 0.1894, -0.2), (0.1993, 0.1843, -0.2), (0.2, 0.1788, 0.2), (0.1788, 0.2, 0.2), (0.1993, 0.1843, 0.2), (0.1972, 0.1894, 0.2), (0.1938, 0.1938, 0.2), (0.1894, 0.1972, 0.2), (0.1843, 0.1993, 0.2), (-0.1633, -0.2, -0.2), (-0.1722, -0.176, -0.2), (-0.1719, -0.1992, -0.2), (-0.1779, -0.1968, -0.2), (-0.1811, -0.193, -0.2), (-0.1812, -0.188, -0.2), (-0.1782, -0.1822, -0.2), (-0.1722, -0.176, 0.2), (-0.1633, -0.2, 0.2), (-0.1782, -0.1822, 0.2), (-0.1812, -0.188, 0.2), (-0.1811, -0.193, 0.2), (-0.1779, -0.1968, 0.2), (-0.1719, -0.1992, 0.2), (-0.1722, 0.176, -0.2), (-0.1633, 0.2, -0.2), (-0.1782, 0.1822, -0.2), (-0.1812, 0.188, -0.2), (-0.1811, 0.193, -0.2), (-0.1779, 0.1968, -0.2), (-0.1719, 0.1992, -0.2), (-0.1633, 0.2, 0.2), (-0.1722, 0.176, 0.2), (-0.1719, 0.1992, 0.2), (-0.1779, 0.1968, 0.2), (-0.1811, 0.193, 0.2), (-0.1812, 0.188, 0.2), (-0.1782, 0.1822, 0.2)], [], [(0, 1, 61, 20), (91, 97, 7, 6), (119, 125, 98, 90), (11, 46, 45, 111, 113, 114, 115, 116, 117, 112, 83, 85, 86, 87, 88, 89, 84), (97, 99, 100, 101, 102, 103, 98, 125, 127, 128, 129, 130, 131, 126, 68, 70, 7), (10, 54, 53, 44, 46, 11), (7, 70, 69, 60, 62, 8), (8, 62, 61, 1, 9), (9, 1, 52, 54, 10), (21, 60, 69, 12), (118, 120, 121, 122, 123, 124, 119, 90, 92, 93, 94, 95, 96, 91, 6, 14, 13), (29, 52, 1, 0), (37, 44, 53, 28), (36, 38, 2, 76, 78, 79, 80, 81, 82, 77, 104, 106, 107, 108, 109, 110, 105), (6, 7, 8, 5), (5, 8, 9, 4), (4, 9, 10, 3), (3, 10, 11, 2), (2, 11, 84, 76), (28, 30, 3, 2, 38, 37), (0, 4, 3, 30, 29), (20, 22, 5, 4, 0), (12, 14, 6, 5, 22, 21), (12, 15, 14), (15, 16, 14), (16, 17, 14), (17, 18, 14), (18, 19, 14), (19, 13, 14), (20, 23, 22), (23, 24, 22), (24, 25, 22), (25, 26, 22), (26, 27, 22), (27, 21, 22), (28, 31, 30), (31, 32, 30), (32, 33, 30), (33, 34, 30), (34, 35, 30), (35, 29, 30), (36, 39, 38), (39, 40, 38), (40, 41, 38), (41, 42, 38), (42, 43, 38), (43, 37, 38), (44, 47, 46), (47, 48, 46), (48, 49, 46), (49, 50, 46), (50, 51, 46), (51, 45, 46), (52, 55, 54), (55, 56, 54), (56, 57, 54), (57, 58, 54), (58, 59, 54), (59, 53, 54), (60, 63, 62), (63, 64, 62), (64, 65, 62), (65, 66, 62), (66, 67, 62), (67, 61, 62), (68, 71, 70), (71, 72, 70), (72, 73, 70), (73, 74, 70), (74, 75, 70), (75, 69, 70), (44, 37, 43, 47), (47, 43, 42, 48), (48, 42, 41, 49), (49, 41, 40, 50), (50, 40, 39, 51), (51, 39, 36, 45), (52, 29, 35, 55), (55, 35, 34, 56), (56, 34, 33, 57), (57, 33, 32, 58), (58, 32, 31, 59), (59, 31, 28, 53), (60, 21, 27, 63), (63, 27, 26, 64), (64, 26, 25, 65), (65, 25, 24, 66), (66, 24, 23, 67), (67, 23, 20, 61), (68, 13, 19, 71), (71, 19, 18, 72), (72, 18, 17, 73), (73, 17, 16, 74), (74, 16, 15, 75), (75, 15, 12, 69), (13, 68, 126, 118), (97, 91, 96, 99), (99, 96, 95, 100), (100, 95, 94, 101), (101, 94, 93, 102), (102, 93, 92, 103), (103, 92, 90, 98), (83, 77, 82, 85), (85, 82, 81, 86), (86, 81, 80, 87), (87, 80, 79, 88), (88, 79, 78, 89), (89, 78, 76, 84), (105, 111, 45, 36), (104, 112, 117, 106), (106, 117, 116, 107), (107, 116, 115, 108), (108, 115, 114, 109), (109, 114, 113, 110), (110, 113, 111, 105), (125, 119, 124, 127), (127, 124, 123, 128), (128, 123, 122, 129), (129, 122, 121, 130), (130, 121, 120, 131), (131, 120, 118, 126), (77, 83, 112, 104)])
_uv = me_007.uv_layers.new(name='UVマップ')
_uv.uv.foreach_set('vector', [0.375, 0.125, 0.625, 0.125, 0.625, 0.138, 0.375, 0.138, 0.375, 0.5132, 0.625, 0.5132, 0.625, 0.5417, 0.375, 0.5417, 0.375, 0.2729, 0.625, 0.2729, 0.625, 0.4868, 0.375, 0.4868, 0.625, 0.7083, 0.8394, 0.7083, 0.875, 0.7271, 0.875, 0.735, 0.8742, 0.7389, 0.8719, 0.7425, 0.8682, 0.7456, 0.8635, 0.748, 0.858, 0.7495, 0.8521, 0.75, 0.6382, 0.75, 0.6349, 0.7495, 0.6318, 0.7482, 0.6291, 0.7461, 0.6269, 0.7434, 0.6255, 0.7402, 0.625, 0.7368, 0.625, 0.5132, 0.6255, 0.5098, 0.6269, 0.5066, 0.6291, 0.5039, 0.6318, 0.5018, 0.6349, 0.5005, 0.6382, 0.5, 0.8521, 0.5, 0.858, 0.5005, 0.8635, 0.502, 0.8682, 0.5044, 0.8719, 0.5075, 0.8742, 0.5111, 0.875, 0.515, 0.875, 0.5229, 0.8394, 0.5417, 0.625, 0.5417, 0.625, 0.6667, 0.7852, 0.6667, 0.875, 0.6759, 0.875, 0.6991, 0.8394, 0.7083, 0.625, 0.7083, 0.625, 0.5417, 0.8394, 0.5417, 0.875, 0.5509, 0.875, 0.5741, 0.7852, 0.5833, 0.625, 0.5833, 0.625, 0.5833, 0.7852, 0.5833, 0.875, 0.612, 0.875, 0.625, 0.625, 0.625, 0.625, 0.625, 0.875, 0.625, 0.875, 0.638, 0.7852, 0.6667, 0.625, 0.6667, 0.375, 0.1759, 0.625, 0.1759, 0.625, 0.1991, 0.375, 0.1991, 0.125, 0.515, 0.1258, 0.5111, 0.1281, 0.5075, 0.1318, 0.5044, 0.1365, 0.502, 0.142, 0.5005, 0.1479, 0.5, 0.3618, 0.5, 0.3651, 0.5005, 0.3682, 0.5018, 0.3709, 0.5039, 0.3731, 0.5066, 0.3745, 0.5098, 0.375, 0.5132, 0.375, 0.5417, 0.1606, 0.5417, 0.125, 0.5229, 0.375, 0.112, 0.625, 0.112, 0.625, 0.125, 0.375, 0.125, 0.375, 0.05095, 0.625, 0.05095, 0.625, 0.07405, 0.375, 0.07405, 0.125, 0.7271, 0.1606, 0.7083, 0.375, 0.7083, 0.375, 0.7368, 0.3745, 0.7402, 0.3731, 0.7434, 0.3709, 0.7461, 0.3682, 0.7482, 0.3651, 0.7495, 0.3618, 0.75, 0.1479, 0.75, 0.142, 0.7495, 0.1365, 0.748, 0.1318, 0.7456, 0.1281, 0.7425, 0.1258, 0.7389, 0.125, 0.735, 0.375, 0.5417, 0.625, 0.5417, 0.625, 0.5833, 0.375, 0.5833, 0.375, 0.5833, 0.625, 0.5833, 0.625, 0.625, 0.375, 0.625, 0.375, 0.625, 0.625, 0.625, 0.625, 0.6667, 0.375, 0.6667, 0.375, 0.6667, 0.625, 0.6667, 0.625, 0.7083, 0.375, 0.7083, 0.375, 0.7083, 0.625, 0.7083, 0.625, 0.7368, 0.375, 0.7368, 0.125, 0.6759, 0.2148, 0.6667, 0.375, 0.6667, 0.375, 0.7083, 0.1606, 0.7083, 0.125, 0.6991, 0.125, 0.625, 0.375, 0.625, 0.375, 0.6667, 0.2148, 0.6667, 0.125, 0.638, 0.125, 0.612, 0.2148, 0.5833, 0.375, 0.5833, 0.375, 0.625, 0.125, 0.625, 0.125, 0.5509, 0.1606, 0.5417, 0.375, 0.5417, 0.375, 0.5833, 0.2148, 0.5833, 0.125, 0.5741, 0.125, 0.5509, 0.1264, 0.5479, 0.1606, 0.5417, 0.1264, 0.5479, 0.1306, 0.5438, 0.1606, 0.5417, 0.1306, 0.5438, 0.127, 0.5417, 0.1606, 0.5417, 0.127, 0.5417, 0.125, 0.5417, 0.1606, 0.5417, 0.125, 0.5417, 0.125, 0.5417, 0.1606, 0.5417, 0.125, 0.5417, 0.125, 0.5417, 0.1606, 0.5417, 0.05138, 0.612, 0.06803, 0.6043, 0.2148, 0.5833, 0.06803, 0.6043, 0.08175, 0.5964, 0.2148, 0.5833, 0.08175, 0.5964, 0.125, 0.5815, 0.2148, 0.5833, 0.125, 0.5815, 0.125, 0.5791, 0.2148, 0.5833, 0.125, 0.5791, 0.125, 0.5766, 0.2148, 0.5833, 0.125, 0.5766, 0.125, 0.5741, 0.2148, 0.5833, 0.125, 0.6759, 0.1212, 0.6726, 0.2148, 0.6667, 0.1212, 0.6726, 0.1103, 0.6675, 0.2148, 0.6667, 0.1103, 0.6675, 0.125, 0.6685, 0.2148, 0.6667, 0.125, 0.6685, 0.125, 0.6667, 0.2148, 0.6667, 0.125, 0.6667, 0.125, 0.6667, 0.2148, 0.6667, 0.125, 0.6667, 0.125, 0.6667, 0.2148, 0.6667, 0.1443, 0.7271, 0.1404, 0.7219, 0.1606, 0.7083, 0.1404, 0.7219, 0.138, 0.7165, 0.1606, 0.7083, 0.138, 0.7165, 0.127, 0.7083, 0.1606, 0.7083, 0.127, 0.7083, 0.125, 0.7048, 0.1606, 0.7083, 0.125, 0.7048, 0.125, 0.7017, 0.1606, 0.7083, 0.125, 0.7017, 0.125, 0.6991, 0.1606, 0.7083, 0.625, 0.05906, 0.625, 0.05392, 0.625, 0.04167, 0.625, 0.05392, 0.625, 0.04785, 0.625, 0.04167, 0.625, 0.04785, 0.625, 0.04127, 0.625, 0.04167, 0.625, 0.04127, 0.625, 0.03462, 0.625, 0.04167, 0.625, 0.03462, 0.625, 0.02836, 0.625, 0.04167, 0.625, 0.02836, 0.625, 0.02292, 0.625, 0.04167, 0.9486, 0.638, 0.932, 0.6457, 0.7852, 0.6667, 0.932, 0.6457, 0.9182, 0.6536, 0.7852, 0.6667, 0.9182, 0.6536, 0.875, 0.6685, 0.7852, 0.6667, 0.875, 0.6685, 0.875, 0.6709, 0.7852, 0.6667, 0.875, 0.6709, 0.875, 0.6734, 0.7852, 0.6667, 0.875, 0.6734, 0.875, 0.6759, 0.7852, 0.6667, 0.875, 0.5741, 0.8788, 0.5774, 0.7852, 0.5833, 0.8788, 0.5774, 0.8897, 0.5825, 0.7852, 0.5833, 0.8897, 0.5825, 0.875, 0.5815, 0.7852, 0.5833, 0.875, 0.5815, 0.875, 0.5833, 0.7852, 0.5833, 0.875, 0.5833, 0.875, 0.5833, 0.7852, 0.5833, 0.875, 0.5833, 0.875, 0.5833, 0.7852, 0.5833, 0.625, 0.2169, 0.625, 0.2144, 0.625, 0.1996, 0.625, 0.2144, 0.625, 0.2114, 0.625, 0.1996, 0.625, 0.2114, 0.625, 0.2081, 0.625, 0.1996, 0.625, 0.2081, 0.625, 0.2048, 0.625, 0.1996, 0.625, 0.2048, 0.625, 0.2017, 0.625, 0.1996, 0.625, 0.2017, 0.625, 0.1991, 0.625, 0.1996, 0.625, 0.05095, 0.375, 0.05095, 0.375, 0.04825, 0.625, 0.04825, 0.625, 0.04825, 0.375, 0.04825, 0.375, 0.04515, 0.625, 0.04515, 0.625, 0.04515, 0.375, 0.04515, 0.375, 0.04167, 0.625, 0.04167, 0.625, 0.04167, 0.375, 0.04167, 0.375, 0.03462, 0.625, 0.03462, 0.625, 0.03462, 0.375, 0.03462, 0.375, 0.02836, 0.625, 0.02836, 0.625, 0.02836, 0.375, 0.02836, 0.375, 0.02292, 0.625, 0.02292, 0.625, 0.112, 0.375, 0.112, 0.375, 0.1043, 0.625, 0.1043, 0.625, 0.1043, 0.375, 0.1043, 0.375, 0.09644, 0.625, 0.09644, 0.625, 0.09644, 0.375, 0.09644, 0.375, 0.08333, 0.625, 0.08333, 0.625, 0.08333, 0.375, 0.08333, 0.375, 0.07909, 0.625, 0.07909, 0.625, 0.07909, 0.375, 0.07909, 0.375, 0.07656, 0.625, 0.07656, 0.625, 0.07656, 0.375, 0.07656, 0.375, 0.07405, 0.625, 0.07405, 0.625, 0.1759, 0.375, 0.1759, 0.375, 0.1734, 0.625, 0.1734, 0.625, 0.1734, 0.375, 0.1734, 0.375, 0.1709, 0.625, 0.1709, 0.625, 0.1709, 0.375, 0.1709, 0.375, 0.1667, 0.625, 0.1667, 0.625, 0.1667, 0.375, 0.1667, 0.375, 0.1536, 0.625, 0.1536, 0.625, 0.1536, 0.375, 0.1536, 0.375, 0.1457, 0.625, 0.1457, 0.625, 0.1457, 0.375, 0.1457, 0.375, 0.138, 0.625, 0.138, 0.625, 0.2271, 0.375, 0.2271, 0.375, 0.2216, 0.625, 0.2216, 0.625, 0.2216, 0.375, 0.2216, 0.375, 0.2154, 0.625, 0.2154, 0.625, 0.2154, 0.375, 0.2154, 0.375, 0.2083, 0.625, 0.2083, 0.625, 0.2083, 0.375, 0.2083, 0.375, 0.2048, 0.625, 0.2048, 0.625, 0.2048, 0.375, 0.2048, 0.375, 0.2017, 0.625, 0.2017, 0.625, 0.2017, 0.375, 0.2017, 0.375, 0.1991, 0.625, 0.1991, 0.375, 0.2271, 0.625, 0.2271, 0.625, 0.235, 0.375, 0.235, 0.625, 0.5132, 0.375, 0.5132, 0.375, 0.5098, 0.625, 0.5098, 0.625, 0.5098, 0.375, 0.5098, 0.375, 0.5066, 0.625, 0.5066, 0.625, 0.5066, 0.375, 0.5066, 0.375, 0.5, 0.625, 0.5, 0.625, 0.5, 0.375, 0.5, 0.375, 0.4934, 0.625, 0.4934, 0.625, 0.4934, 0.375, 0.4934, 0.375, 0.4902, 0.625, 0.4902, 0.625, 0.4902, 0.375, 0.4902, 0.375, 0.4868, 0.625, 0.4868, 0.625, 0.7632, 0.375, 0.7632, 0.375, 0.7598, 0.625, 0.7598, 0.625, 0.7598, 0.375, 0.7598, 0.375, 0.7566, 0.625, 0.7566, 0.625, 0.7566, 0.375, 0.7566, 0.375, 0.75, 0.625, 0.75, 0.625, 0.75, 0.375, 0.75, 0.375, 0.7434, 0.625, 0.7434, 0.625, 0.7434, 0.375, 0.7434, 0.375, 0.7402, 0.625, 0.7402, 0.625, 0.7402, 0.375, 0.7402, 0.375, 0.7368, 0.625, 0.7368, 0.375, 0.01498, 0.625, 0.01498, 0.625, 0.02292, 0.375, 0.02292, 0.375, 0.9771, 0.625, 0.9771, 0.625, 0.9824, 0.375, 0.9824, 0.375, 0.9824, 0.625, 0.9824, 0.625, 0.9862, 0.375, 0.9862, 0.375, 0.9862, 0.625, 0.9862, 0.625, 1.0, 0.375, 1.0, 0.375, 0.0, 0.625, 0.0, 0.625, 0.009009, 0.375, 0.009009, 0.375, 0.009009, 0.625, 0.009009, 0.625, 0.01149, 0.375, 0.01149, 0.375, 0.01149, 0.625, 0.01149, 0.625, 0.01498, 0.375, 0.01498, 0.625, 0.2729, 0.375, 0.2729, 0.375, 0.2676, 0.625, 0.2676, 0.625, 0.2676, 0.375, 0.2676, 0.375, 0.2638, 0.625, 0.2638, 0.625, 0.2638, 0.375, 0.2638, 0.375, 0.25, 0.625, 0.25, 0.625, 0.25, 0.375, 0.25, 0.375, 0.241, 0.625, 0.241, 0.625, 0.241, 0.375, 0.241, 0.375, 0.2385, 0.625, 0.2385, 0.625, 0.2385, 0.375, 0.2385, 0.375, 0.235, 0.625, 0.235, 0.375, 0.7632, 0.625, 0.7632, 0.625, 0.9771, 0.375, 0.9771])
me_007.use_remesh_fix_poles = True
me_007.use_remesh_preserve_attributes = False
me_007.update()

# ---- objects
ob_x = bpy.data.objects.new('立方体', me_x)
ob_001 = bpy.data.objects.new('立方体.001', me_001)
ob_002 = bpy.data.objects.new('立方体.002', me_003)
ob_004 = bpy.data.objects.new('立方体.004', me_005)
ob_003 = bpy.data.objects.new('立方体.003', me_002)
ob_005 = bpy.data.objects.new('立方体.005', me_006)
ob_006 = bpy.data.objects.new('立方体.006', me_007)

# ---- transforms, parenting, visibility, modifiers, constraints
ob_x.location = (0.0, 0.0, 0.0)
ob_x.scale = (1.62, 0.7845, 0.1267)
ob_001.location = (1.023, -0.3349, 0.06458)
ob_001.scale = (0.1809, -0.2701, -0.06502)
ob_002.location = (0.3848, -0.3349, 0.1052)
ob_002.scale = (0.1809, -0.2701, -0.06502)
ob_004.location = (1.023, 0.328, 0.06487)
ob_004.scale = (0.1809, -0.2701, -0.06502)
ob_003.location = (0.3848, 0.3352, 0.1052)
ob_003.rotation_euler = (0.0, -0.0, 3.142)
ob_003.scale = (0.1809, -0.2701, -0.06502)
ob_005.location = (0.0, 0.0, 0.0)
ob_005.scale = (1.384, -4.817, 0.9194)
ob_006.location = (1.469, 0.0, 0.0)
ob_006.scale = (1.0, -4.259, 1.0)

# ---- collection membership
scene.collection.objects.link(ob_x)
scene.collection.objects.link(ob_001)
scene.collection.objects.link(ob_002)
scene.collection.objects.link(ob_004)
scene.collection.objects.link(ob_003)
scene.collection.objects.link(ob_005)
scene.collection.objects.link(ob_006)

# ---- scene / render settings (as saved in the file)
scene.frame_start = 1; scene.frame_end = 250; scene.frame_set(70)
scene.render.engine = 'BLENDER_EEVEE_NEXT'
scene.cycles.sampling_pattern = 'TABULATED_SOBOL'
scene.cycles.use_light_tree = False
scene.view_settings.view_transform = 'Filmic'
bpy.context.view_layer.update()

# ---- added for rendering (the .blend has no active camera and no usable light): camera, sun
cam_auto = bpy.data.cameras.new('AutoCamera')
cam_auto.lens = 50.0
cam_auto.sensor_width = 36.0
cam_auto.clip_end = 1000.0
ob_auto_camera = bpy.data.objects.new('AutoCamera', cam_auto)
scene.collection.objects.link(ob_auto_camera)
ob_auto_camera.location = (3.47638, -4.13754, 2.76993)
ob_auto_camera.rotation_euler = (1.09748, -7.21219e-08, 0.694738)
scene.camera = ob_auto_camera
light_auto_sun = bpy.data.lights.new('AutoSun', 'SUN')
light_auto_sun.energy = 3.0
light_auto_sun.angle = 0.0523599
ob_auto_sun = bpy.data.objects.new('AutoSun', light_auto_sun)
scene.collection.objects.link(ob_auto_sun)
ob_auto_sun.rotation_euler = (0.872665, 0.174533, 0.523599)
bpy.context.view_layer.update()
